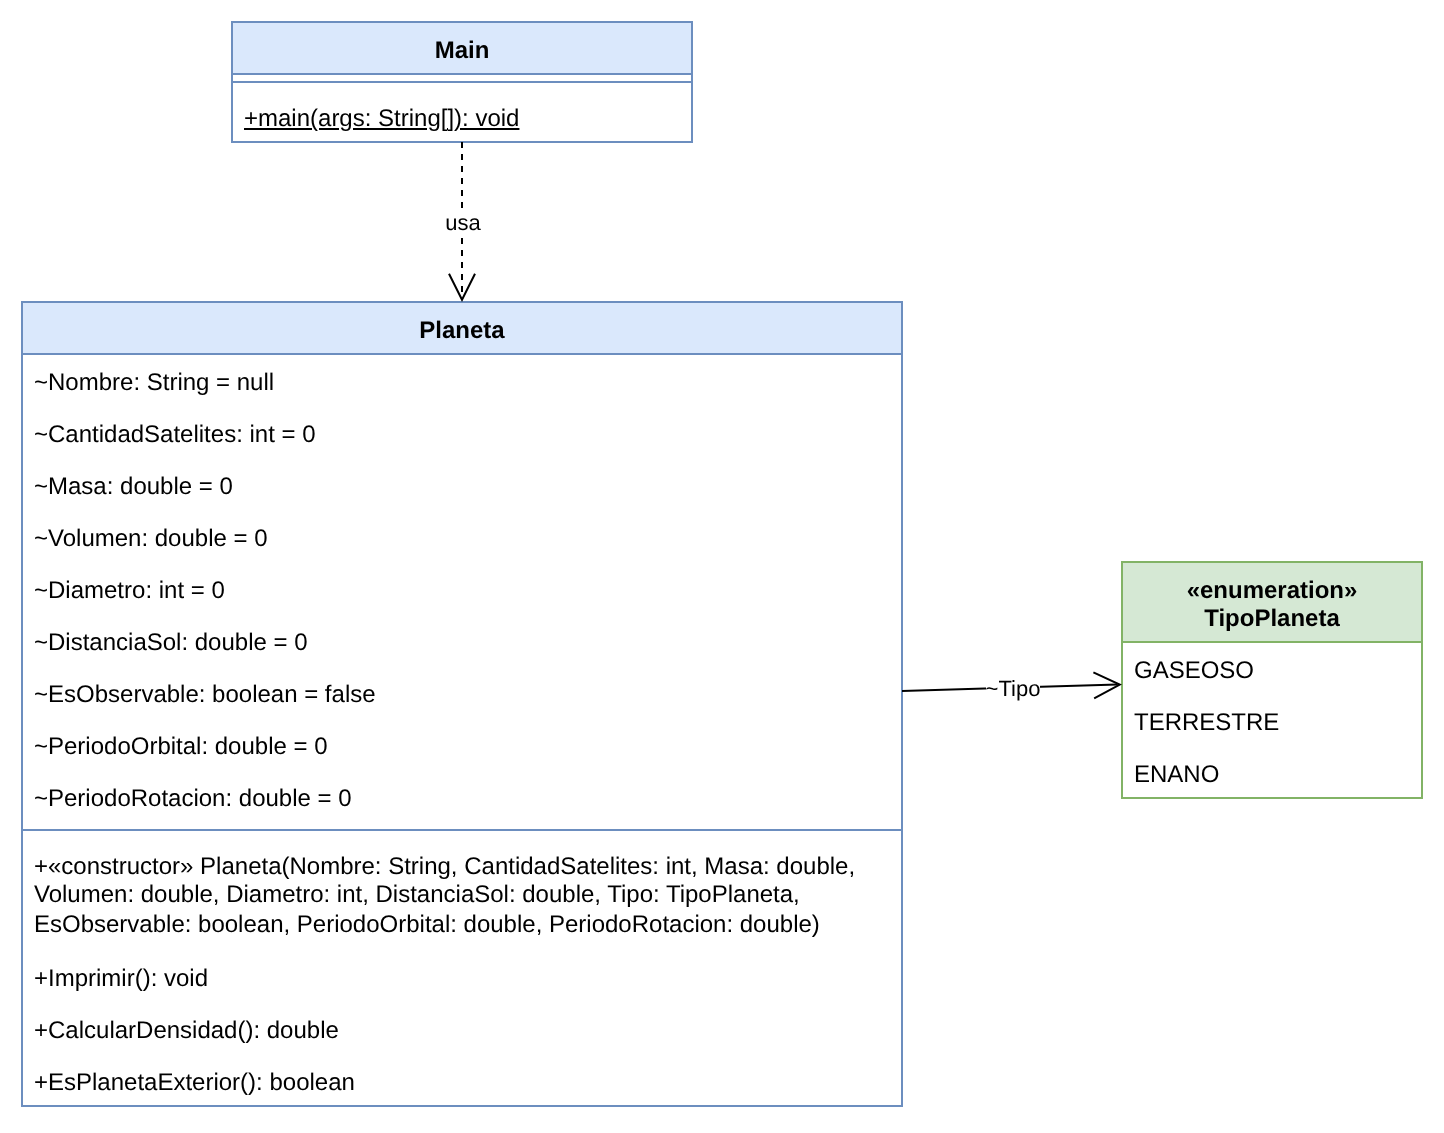

The diagram above was exported from draw.io. Its source (the exported page's mxGraphModel, read from the mxfile embedded in the PNG):
<mxGraphModel dx="1200" dy="800" grid="1" gridSize="10" guides="1" tooltips="1" connect="1" arrows="1" fold="1" page="1" pageScale="1" pageWidth="1169" pageHeight="1654" math="0" shadow="0">
  <root>
    <mxCell id="0" />
    <mxCell id="1" parent="0" />
    <mxCell id="c3" value="Planeta" style="swimlane;fontStyle=1;align=center;verticalAlign=top;childLayout=stackLayout;horizontal=1;startSize=26;horizontalStack=0;resizeParent=1;resizeParentMax=0;resizeLast=0;collapsible=0;marginBottom=0;whiteSpace=wrap;html=1;fillColor=#dae8fc;strokeColor=#6c8ebf;" vertex="1" parent="1">
      <mxGeometry x="40" y="170" width="440" height="402" as="geometry" />
    </mxCell>
    <mxCell id="c4" value="~Nombre: String = null" style="text;strokeColor=none;fillColor=none;align=left;verticalAlign=top;spacingLeft=4;spacingRight=4;overflow=hidden;rotatable=0;points=[[0,0.5],[1,0.5]];portConstraint=eastwest;whiteSpace=wrap;html=1;" vertex="1" parent="c3">
      <mxGeometry y="26" width="440" height="26" as="geometry" />
    </mxCell>
    <mxCell id="c5" value="~CantidadSatelites: int = 0" style="text;strokeColor=none;fillColor=none;align=left;verticalAlign=top;spacingLeft=4;spacingRight=4;overflow=hidden;rotatable=0;points=[[0,0.5],[1,0.5]];portConstraint=eastwest;whiteSpace=wrap;html=1;" vertex="1" parent="c3">
      <mxGeometry y="52" width="440" height="26" as="geometry" />
    </mxCell>
    <mxCell id="c6" value="~Masa: double = 0" style="text;strokeColor=none;fillColor=none;align=left;verticalAlign=top;spacingLeft=4;spacingRight=4;overflow=hidden;rotatable=0;points=[[0,0.5],[1,0.5]];portConstraint=eastwest;whiteSpace=wrap;html=1;" vertex="1" parent="c3">
      <mxGeometry y="78" width="440" height="26" as="geometry" />
    </mxCell>
    <mxCell id="c7" value="~Volumen: double = 0" style="text;strokeColor=none;fillColor=none;align=left;verticalAlign=top;spacingLeft=4;spacingRight=4;overflow=hidden;rotatable=0;points=[[0,0.5],[1,0.5]];portConstraint=eastwest;whiteSpace=wrap;html=1;" vertex="1" parent="c3">
      <mxGeometry y="104" width="440" height="26" as="geometry" />
    </mxCell>
    <mxCell id="c8" value="~Diametro: int = 0" style="text;strokeColor=none;fillColor=none;align=left;verticalAlign=top;spacingLeft=4;spacingRight=4;overflow=hidden;rotatable=0;points=[[0,0.5],[1,0.5]];portConstraint=eastwest;whiteSpace=wrap;html=1;" vertex="1" parent="c3">
      <mxGeometry y="130" width="440" height="26" as="geometry" />
    </mxCell>
    <mxCell id="c9" value="~DistanciaSol: double = 0" style="text;strokeColor=none;fillColor=none;align=left;verticalAlign=top;spacingLeft=4;spacingRight=4;overflow=hidden;rotatable=0;points=[[0,0.5],[1,0.5]];portConstraint=eastwest;whiteSpace=wrap;html=1;" vertex="1" parent="c3">
      <mxGeometry y="156" width="440" height="26" as="geometry" />
    </mxCell>
    <mxCell id="c10" value="~EsObservable: boolean = false" style="text;strokeColor=none;fillColor=none;align=left;verticalAlign=top;spacingLeft=4;spacingRight=4;overflow=hidden;rotatable=0;points=[[0,0.5],[1,0.5]];portConstraint=eastwest;whiteSpace=wrap;html=1;" vertex="1" parent="c3">
      <mxGeometry y="182" width="440" height="26" as="geometry" />
    </mxCell>
    <mxCell id="c11" value="~PeriodoOrbital: double = 0" style="text;strokeColor=none;fillColor=none;align=left;verticalAlign=top;spacingLeft=4;spacingRight=4;overflow=hidden;rotatable=0;points=[[0,0.5],[1,0.5]];portConstraint=eastwest;whiteSpace=wrap;html=1;" vertex="1" parent="c3">
      <mxGeometry y="208" width="440" height="26" as="geometry" />
    </mxCell>
    <mxCell id="c12" value="~PeriodoRotacion: double = 0" style="text;strokeColor=none;fillColor=none;align=left;verticalAlign=top;spacingLeft=4;spacingRight=4;overflow=hidden;rotatable=0;points=[[0,0.5],[1,0.5]];portConstraint=eastwest;whiteSpace=wrap;html=1;" vertex="1" parent="c3">
      <mxGeometry y="234" width="440" height="26" as="geometry" />
    </mxCell>
    <mxCell id="c13" value="" style="line;strokeWidth=1;fillColor=none;align=left;verticalAlign=middle;spacingTop=-1;spacingLeft=3;spacingRight=3;rotatable=0;labelPosition=right;points=[];portConstraint=eastwest;strokeColor=inherit;" vertex="1" parent="c3">
      <mxGeometry y="260" width="440" height="8" as="geometry" />
    </mxCell>
    <mxCell id="c14" value="+«constructor» Planeta(Nombre: String, CantidadSatelites: int, Masa: double, Volumen: double, Diametro: int, DistanciaSol: double, Tipo: TipoPlaneta, EsObservable: boolean, PeriodoOrbital: double, PeriodoRotacion: double)" style="text;strokeColor=none;fillColor=none;align=left;verticalAlign=top;spacingLeft=4;spacingRight=4;overflow=hidden;rotatable=0;points=[[0,0.5],[1,0.5]];portConstraint=eastwest;whiteSpace=wrap;html=1;" vertex="1" parent="c3">
      <mxGeometry y="268" width="440" height="56" as="geometry" />
    </mxCell>
    <mxCell id="c15" value="+Imprimir(): void" style="text;strokeColor=none;fillColor=none;align=left;verticalAlign=top;spacingLeft=4;spacingRight=4;overflow=hidden;rotatable=0;points=[[0,0.5],[1,0.5]];portConstraint=eastwest;whiteSpace=wrap;html=1;" vertex="1" parent="c3">
      <mxGeometry y="324" width="440" height="26" as="geometry" />
    </mxCell>
    <mxCell id="c16" value="+CalcularDensidad(): double" style="text;strokeColor=none;fillColor=none;align=left;verticalAlign=top;spacingLeft=4;spacingRight=4;overflow=hidden;rotatable=0;points=[[0,0.5],[1,0.5]];portConstraint=eastwest;whiteSpace=wrap;html=1;" vertex="1" parent="c3">
      <mxGeometry y="350" width="440" height="26" as="geometry" />
    </mxCell>
    <mxCell id="c17" value="+EsPlanetaExterior(): boolean" style="text;strokeColor=none;fillColor=none;align=left;verticalAlign=top;spacingLeft=4;spacingRight=4;overflow=hidden;rotatable=0;points=[[0,0.5],[1,0.5]];portConstraint=eastwest;whiteSpace=wrap;html=1;" vertex="1" parent="c3">
      <mxGeometry y="376" width="440" height="26" as="geometry" />
    </mxCell>
    <mxCell id="c18" value="«enumeration»&lt;br&gt;TipoPlaneta" style="swimlane;fontStyle=1;align=center;verticalAlign=top;childLayout=stackLayout;horizontal=1;startSize=40;horizontalStack=0;resizeParent=1;resizeParentMax=0;resizeLast=0;collapsible=0;marginBottom=0;whiteSpace=wrap;html=1;fillColor=#d5e8d4;strokeColor=#82b366;" vertex="1" parent="1">
      <mxGeometry x="590" y="300" width="150" height="118" as="geometry" />
    </mxCell>
    <mxCell id="c19" value="GASEOSO" style="text;strokeColor=none;fillColor=none;align=left;verticalAlign=top;spacingLeft=4;spacingRight=4;overflow=hidden;rotatable=0;points=[[0,0.5],[1,0.5]];portConstraint=eastwest;whiteSpace=wrap;html=1;" vertex="1" parent="c18">
      <mxGeometry y="40" width="150" height="26" as="geometry" />
    </mxCell>
    <mxCell id="c20" value="TERRESTRE" style="text;strokeColor=none;fillColor=none;align=left;verticalAlign=top;spacingLeft=4;spacingRight=4;overflow=hidden;rotatable=0;points=[[0,0.5],[1,0.5]];portConstraint=eastwest;whiteSpace=wrap;html=1;" vertex="1" parent="c18">
      <mxGeometry y="66" width="150" height="26" as="geometry" />
    </mxCell>
    <mxCell id="c21" value="ENANO" style="text;strokeColor=none;fillColor=none;align=left;verticalAlign=top;spacingLeft=4;spacingRight=4;overflow=hidden;rotatable=0;points=[[0,0.5],[1,0.5]];portConstraint=eastwest;whiteSpace=wrap;html=1;" vertex="1" parent="c18">
      <mxGeometry y="92" width="150" height="26" as="geometry" />
    </mxCell>
    <mxCell id="c22" value="Main" style="swimlane;fontStyle=1;align=center;verticalAlign=top;childLayout=stackLayout;horizontal=1;startSize=26;horizontalStack=0;resizeParent=1;resizeParentMax=0;resizeLast=0;collapsible=0;marginBottom=0;whiteSpace=wrap;html=1;fillColor=#dae8fc;strokeColor=#6c8ebf;" vertex="1" parent="1">
      <mxGeometry x="145" y="30" width="230" height="60" as="geometry" />
    </mxCell>
    <mxCell id="c23" value="" style="line;strokeWidth=1;fillColor=none;align=left;verticalAlign=middle;spacingTop=-1;spacingLeft=3;spacingRight=3;rotatable=0;labelPosition=right;points=[];portConstraint=eastwest;strokeColor=inherit;" vertex="1" parent="c22">
      <mxGeometry y="26" width="230" height="8" as="geometry" />
    </mxCell>
    <mxCell id="c24" value="+main(args: String[]): void" style="text;strokeColor=none;fillColor=none;align=left;verticalAlign=top;spacingLeft=4;spacingRight=4;overflow=hidden;rotatable=0;points=[[0,0.5],[1,0.5]];portConstraint=eastwest;whiteSpace=wrap;html=1;fontStyle=4;" vertex="1" parent="c22">
      <mxGeometry y="34" width="230" height="26" as="geometry" />
    </mxCell>
    <mxCell id="c25" value="usa" style="endArrow=open;endSize=12;dashed=1;html=1;rounded=0;" edge="1" parent="1" source="c22" target="c3">
      <mxGeometry relative="1" as="geometry" />
    </mxCell>
    <mxCell id="c26" value="~Tipo" style="endArrow=open;endFill=0;endSize=12;html=1;rounded=0;" edge="1" parent="1" source="c3" target="c18">
      <mxGeometry relative="1" as="geometry" />
    </mxCell>
  </root>
</mxGraphModel>